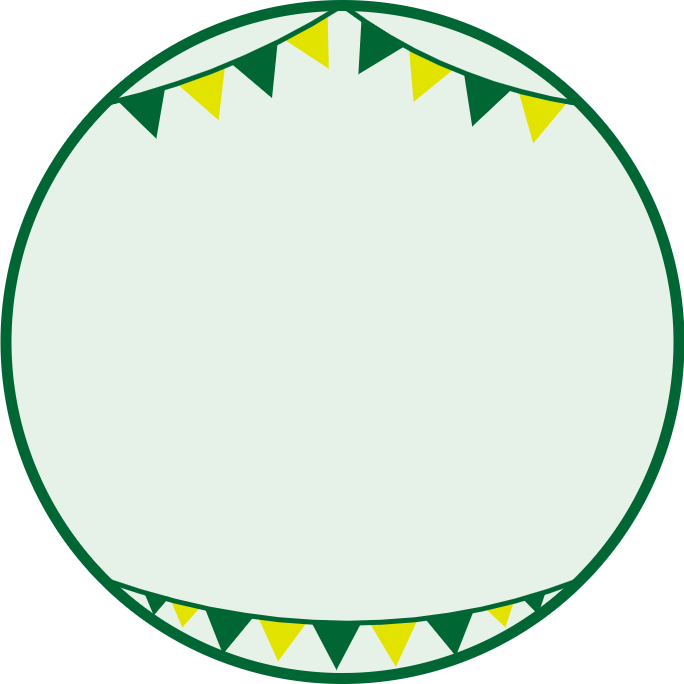

The diagram above was exported from draw.io. Its source (the exported page's mxGraphModel, read from the mxfile embedded in the PNG):
<mxGraphModel dx="1086" dy="966" grid="0" gridSize="10" guides="1" tooltips="1" connect="1" arrows="1" fold="1" page="0" pageScale="1" pageWidth="827" pageHeight="1169" background="#FFFFFF" math="0" shadow="0">
  <root>
    <mxCell id="0" />
    <mxCell id="1" parent="0" />
    <mxCell id="SeCOuayiWA_pesQfZOtT-1" value="" style="ellipse;whiteSpace=wrap;html=1;aspect=fixed;strokeColor=#006633;strokeWidth=11;fillColor=#E6F2E8;" parent="1" vertex="1">
      <mxGeometry x="71.5" y="163" width="673" height="673" as="geometry" />
    </mxCell>
    <mxCell id="SeCOuayiWA_pesQfZOtT-7" value="" style="triangle;whiteSpace=wrap;html=1;strokeColor=#006633;strokeWidth=6;rotation=72;fillColor=#006633;" parent="1" vertex="1">
      <mxGeometry x="195" y="252" width="37.97" height="40" as="geometry" />
    </mxCell>
    <mxCell id="SeCOuayiWA_pesQfZOtT-11" value="" style="triangle;whiteSpace=wrap;html=1;strokeWidth=6;rotation=69;fillColor=#E3E300;strokeColor=#E3E300;" parent="1" vertex="1">
      <mxGeometry x="256" y="234" width="37.97" height="40" as="geometry" />
    </mxCell>
    <mxCell id="SeCOuayiWA_pesQfZOtT-12" value="" style="triangle;whiteSpace=wrap;html=1;strokeColor=#006633;strokeWidth=6;rotation=68;fillColor=#006633;" parent="1" vertex="1">
      <mxGeometry x="309" y="212" width="37.97" height="40" as="geometry" />
    </mxCell>
    <mxCell id="SeCOuayiWA_pesQfZOtT-13" value="" style="triangle;whiteSpace=wrap;html=1;strokeWidth=6;rotation=61;strokeColor=#E3E300;fillColor=#E3E300;" parent="1" vertex="1">
      <mxGeometry x="363" y="184" width="37.97" height="40" as="geometry" />
    </mxCell>
    <mxCell id="SeCOuayiWA_pesQfZOtT-14" value="" style="triangle;whiteSpace=wrap;html=1;strokeWidth=6;rotation=102;strokeColor=#E3E300;fillColor=#E3E300;" parent="1" vertex="1">
      <mxGeometry x="585" y="256" width="37.97" height="40" as="geometry" />
    </mxCell>
    <mxCell id="SeCOuayiWA_pesQfZOtT-16" value="" style="triangle;whiteSpace=wrap;html=1;strokeColor=#006633;strokeWidth=6;rotation=109;fillColor=#006633;" parent="1" vertex="1">
      <mxGeometry x="527" y="240" width="37.97" height="40" as="geometry" />
    </mxCell>
    <mxCell id="SeCOuayiWA_pesQfZOtT-17" value="" style="triangle;whiteSpace=wrap;html=1;strokeWidth=6;rotation=113;strokeColor=#E3E300;fillColor=#E3E300;" parent="1" vertex="1">
      <mxGeometry x="470" y="216" width="37.97" height="40" as="geometry" />
    </mxCell>
    <mxCell id="SeCOuayiWA_pesQfZOtT-18" value="" style="triangle;whiteSpace=wrap;html=1;strokeColor=#006633;strokeWidth=6;rotation=121;fillColor=#006633;" parent="1" vertex="1">
      <mxGeometry x="418" y="190" width="37.97" height="40" as="geometry" />
    </mxCell>
    <mxCell id="SeCOuayiWA_pesQfZOtT-20" value="" style="triangle;whiteSpace=wrap;html=1;strokeColor=#006633;strokeWidth=6;rotation=90;direction=east;fillColor=#006633;" parent="1" vertex="1">
      <mxGeometry x="383" y="782" width="37.97" height="40" as="geometry" />
    </mxCell>
    <mxCell id="SeCOuayiWA_pesQfZOtT-29" value="" style="triangle;whiteSpace=wrap;html=1;strokeWidth=6;rotation=87;direction=east;fillColor=#E3E300;strokeColor=#E3E300;" parent="1" vertex="1">
      <mxGeometry x="441.03" y="779" width="37.97" height="40" as="geometry" />
    </mxCell>
    <mxCell id="SeCOuayiWA_pesQfZOtT-30" value="" style="triangle;whiteSpace=wrap;html=1;strokeColor=#006633;strokeWidth=6;rotation=81;direction=east;fillColor=#006633;" parent="1" vertex="1">
      <mxGeometry x="500.78" y="771.03" width="34" height="40" as="geometry" />
    </mxCell>
    <mxCell id="SeCOuayiWA_pesQfZOtT-31" value="" style="triangle;whiteSpace=wrap;html=1;strokeWidth=6;rotation=96;direction=east;fillColor=#E3E300;strokeColor=#E3E300;" parent="1" vertex="1">
      <mxGeometry x="329" y="776" width="34" height="40" as="geometry" />
    </mxCell>
    <mxCell id="SeCOuayiWA_pesQfZOtT-32" value="" style="triangle;whiteSpace=wrap;html=1;strokeColor=#006633;strokeWidth=6;rotation=99;direction=east;fillColor=#006633;" parent="1" vertex="1">
      <mxGeometry x="275" y="769.03" width="34" height="40" as="geometry" />
    </mxCell>
    <mxCell id="SeCOuayiWA_pesQfZOtT-33" value="" style="triangle;whiteSpace=wrap;html=1;strokeWidth=6;rotation=99;direction=east;fillColor=#E3E300;strokeColor=#E3E300;" parent="1" vertex="1">
      <mxGeometry x="241.61" y="760.44" width="16.84" height="21.38" as="geometry" />
    </mxCell>
    <mxCell id="SeCOuayiWA_pesQfZOtT-34" value="" style="triangle;whiteSpace=wrap;html=1;strokeColor=#006633;strokeWidth=6;rotation=99;direction=east;fillColor=#006633;" parent="1" vertex="1">
      <mxGeometry x="215.06" y="754.05" width="12" height="14.77" as="geometry" />
    </mxCell>
    <mxCell id="SeCOuayiWA_pesQfZOtT-35" value="" style="triangle;whiteSpace=wrap;html=1;strokeWidth=6;rotation=76;direction=east;fillColor=#E3E300;strokeColor=#E3E300;" parent="1" vertex="1">
      <mxGeometry x="559" y="760.62" width="16.84" height="21.38" as="geometry" />
    </mxCell>
    <mxCell id="SeCOuayiWA_pesQfZOtT-36" value="" style="triangle;whiteSpace=wrap;html=1;strokeColor=#006633;strokeWidth=6;rotation=77;direction=east;fillColor=#006633;" parent="1" vertex="1">
      <mxGeometry x="595" y="753.26" width="12" height="14.77" as="geometry" />
    </mxCell>
    <mxCell id="SeCOuayiWA_pesQfZOtT-3" value="" style="endArrow=none;html=1;entryX=0.5;entryY=0;entryDx=0;entryDy=0;exitX=0;exitY=0;exitDx=0;exitDy=0;strokeColor=#006633;strokeWidth=5;curved=1;" parent="1" source="SeCOuayiWA_pesQfZOtT-1" target="SeCOuayiWA_pesQfZOtT-1" edge="1">
      <mxGeometry width="50" height="50" relative="1" as="geometry">
        <mxPoint x="83" y="289" as="sourcePoint" />
        <mxPoint x="133" y="239" as="targetPoint" />
        <Array as="points">
          <mxPoint x="299" y="232" />
        </Array>
      </mxGeometry>
    </mxCell>
    <mxCell id="SeCOuayiWA_pesQfZOtT-4" value="" style="endArrow=none;html=1;entryX=0.5;entryY=0;entryDx=0;entryDy=0;exitX=1;exitY=0;exitDx=0;exitDy=0;strokeColor=#006633;strokeWidth=5;curved=1;" parent="1" source="SeCOuayiWA_pesQfZOtT-1" target="SeCOuayiWA_pesQfZOtT-1" edge="1">
      <mxGeometry width="50" height="50" relative="1" as="geometry">
        <mxPoint x="119.8610000000001" y="349.999" as="sourcePoint" />
        <mxPoint x="418" y="173" as="targetPoint" />
        <Array as="points">
          <mxPoint x="510" y="240" />
        </Array>
      </mxGeometry>
    </mxCell>
    <mxCell id="SeCOuayiWA_pesQfZOtT-27" value="" style="endArrow=none;html=1;strokeColor=#006633;strokeWidth=5;exitX=0;exitY=1;exitDx=0;exitDy=0;entryX=1;entryY=1;entryDx=0;entryDy=0;jumpStyle=arc;curved=1;" parent="1" source="SeCOuayiWA_pesQfZOtT-1" target="SeCOuayiWA_pesQfZOtT-1" edge="1">
      <mxGeometry width="50" height="50" relative="1" as="geometry">
        <mxPoint x="632" y="906" as="sourcePoint" />
        <mxPoint x="864" y="911" as="targetPoint" />
        <Array as="points">
          <mxPoint x="418" y="824" />
        </Array>
      </mxGeometry>
    </mxCell>
  </root>
</mxGraphModel>